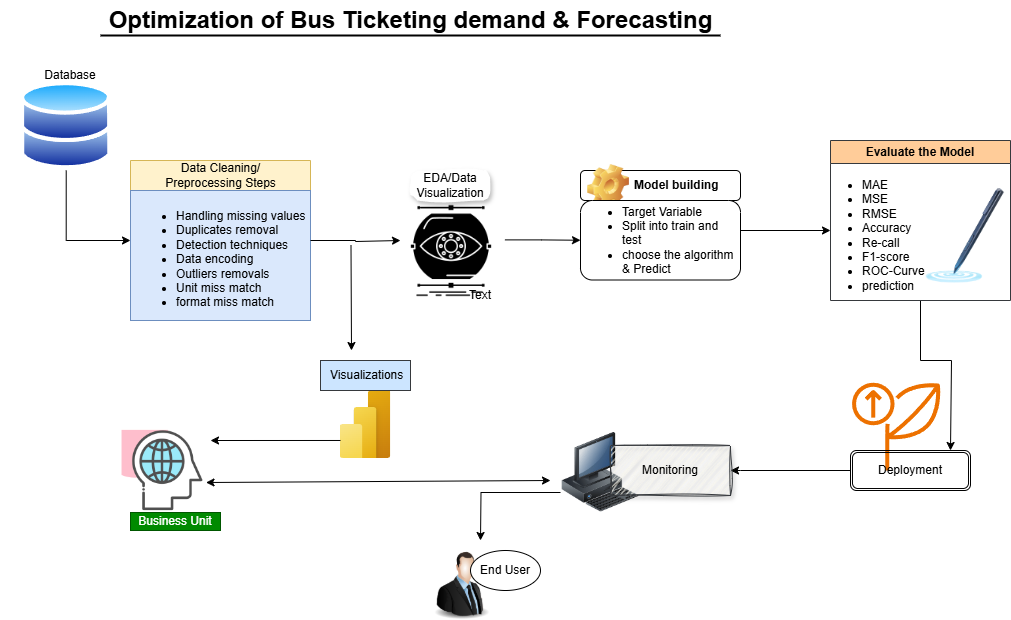

The diagram above was exported from draw.io. Its source (the exported page's mxGraphModel, read from the mxfile embedded in the PNG):
<mxGraphModel dx="1036" dy="543" grid="1" gridSize="10" guides="1" tooltips="1" connect="1" arrows="1" fold="1" page="1" pageScale="1" pageWidth="850" pageHeight="1100" math="0" shadow="0">
  <root>
    <mxCell id="0" />
    <mxCell id="1" parent="0" />
    <mxCell id="PTu9zfxLXp8GFNCxxmPa-1" value="Optimization of Bus Ticketing demand &amp;amp; Forecasting" style="text;strokeColor=none;fillColor=none;html=1;fontSize=24;fontStyle=1;verticalAlign=middle;align=center;" parent="1" vertex="1">
      <mxGeometry x="170" y="20" width="480" height="40" as="geometry" />
    </mxCell>
    <mxCell id="PTu9zfxLXp8GFNCxxmPa-2" value="" style="line;strokeWidth=2;html=1;" parent="1" vertex="1">
      <mxGeometry x="100" y="50" width="620" height="10" as="geometry" />
    </mxCell>
    <mxCell id="PTu9zfxLXp8GFNCxxmPa-11" style="edgeStyle=orthogonalEdgeStyle;rounded=0;orthogonalLoop=1;jettySize=auto;html=1;exitX=0.5;exitY=1;exitDx=0;exitDy=0;entryX=0;entryY=0.5;entryDx=0;entryDy=0;" parent="1" source="PTu9zfxLXp8GFNCxxmPa-3" target="PTu9zfxLXp8GFNCxxmPa-5" edge="1">
      <mxGeometry relative="1" as="geometry" />
    </mxCell>
    <mxCell id="PTu9zfxLXp8GFNCxxmPa-3" value="" style="image;aspect=fixed;perimeter=ellipsePerimeter;html=1;align=center;shadow=0;dashed=0;spacingTop=3;image=img/lib/active_directory/databases.svg;" parent="1" vertex="1">
      <mxGeometry x="20" y="100.4" width="91.43" height="89.6" as="geometry" />
    </mxCell>
    <mxCell id="PTu9zfxLXp8GFNCxxmPa-4" value="Database" style="text;html=1;align=center;verticalAlign=middle;whiteSpace=wrap;rounded=0;" parent="1" vertex="1">
      <mxGeometry y="70" width="140" height="50" as="geometry" />
    </mxCell>
    <mxCell id="PTu9zfxLXp8GFNCxxmPa-5" value="Data Cleaning/&lt;div&gt;Preprocessing Steps&lt;/div&gt;" style="swimlane;fontStyle=0;childLayout=stackLayout;horizontal=1;startSize=30;fillColor=#fff2cc;horizontalStack=0;resizeParent=1;resizeParentMax=0;resizeLast=0;collapsible=1;marginBottom=0;html=1;strokeColor=#d6b656;" parent="1" vertex="1">
      <mxGeometry x="130" y="180" width="180" height="160" as="geometry">
        <mxRectangle x="130" y="180" width="230" height="30" as="alternateBounds" />
      </mxGeometry>
    </mxCell>
    <mxCell id="PTu9zfxLXp8GFNCxxmPa-6" value="&lt;ul&gt;&lt;li&gt;Handling missing values&lt;/li&gt;&lt;li&gt;Duplicates removal&lt;/li&gt;&lt;li&gt;Detection techniques&lt;/li&gt;&lt;li&gt;Data encoding&lt;/li&gt;&lt;li&gt;Outliers removals&lt;/li&gt;&lt;li&gt;Unit miss match&lt;/li&gt;&lt;li&gt;format miss match&lt;/li&gt;&lt;/ul&gt;" style="text;strokeColor=#6c8ebf;fillColor=#dae8fc;align=left;verticalAlign=top;spacingLeft=4;spacingRight=4;overflow=hidden;rotatable=0;points=[[0,0.5],[1,0.5]];portConstraint=eastwest;whiteSpace=wrap;html=1;" parent="PTu9zfxLXp8GFNCxxmPa-5" vertex="1">
      <mxGeometry y="30" width="180" height="130" as="geometry" />
    </mxCell>
    <mxCell id="PTu9zfxLXp8GFNCxxmPa-18" style="edgeStyle=orthogonalEdgeStyle;rounded=0;orthogonalLoop=1;jettySize=auto;html=1;entryX=0;entryY=0.5;entryDx=0;entryDy=0;exitX=1.029;exitY=0.39;exitDx=0;exitDy=0;exitPerimeter=0;" parent="1" source="PTu9zfxLXp8GFNCxxmPa-12" target="PTu9zfxLXp8GFNCxxmPa-16" edge="1">
      <mxGeometry relative="1" as="geometry" />
    </mxCell>
    <mxCell id="PTu9zfxLXp8GFNCxxmPa-12" value="" style="shape=image;html=1;verticalAlign=top;verticalLabelPosition=bottom;labelBackgroundColor=#ffffff;imageAspect=0;aspect=fixed;image=https://cdn2.iconfinder.com/data/icons/web-development-and-studio/512/57_visualize_conception_monitoring_monitoring_vision_creative_skills_process-128.png" parent="1" vertex="1">
      <mxGeometry x="400.5" y="220" width="101" height="101" as="geometry" />
    </mxCell>
    <mxCell id="PTu9zfxLXp8GFNCxxmPa-13" value="EDA/Data Visualization" style="text;html=1;align=center;verticalAlign=middle;whiteSpace=wrap;rounded=1;fillColor=default;gradientColor=none;strokeColor=none;arcSize=22;glass=0;shadow=1;sketch=1;curveFitting=1;jiggle=2;" parent="1" vertex="1">
      <mxGeometry x="410" y="190" width="79.5" height="30" as="geometry" />
    </mxCell>
    <mxCell id="PTu9zfxLXp8GFNCxxmPa-14" style="edgeStyle=orthogonalEdgeStyle;rounded=0;orthogonalLoop=1;jettySize=auto;html=1;exitX=1;exitY=0.5;exitDx=0;exitDy=0;" parent="1" source="PTu9zfxLXp8GFNCxxmPa-5" edge="1">
      <mxGeometry relative="1" as="geometry">
        <mxPoint x="400" y="260" as="targetPoint" />
        <Array as="points">
          <mxPoint x="355" y="260" />
          <mxPoint x="400" y="261" />
        </Array>
      </mxGeometry>
    </mxCell>
    <mxCell id="PTu9zfxLXp8GFNCxxmPa-15" value="Model building" style="label;whiteSpace=wrap;html=1;image=img/clipart/Gear_128x128.png" parent="1" vertex="1">
      <mxGeometry x="580" y="190" width="160" height="30" as="geometry" />
    </mxCell>
    <mxCell id="PTu9zfxLXp8GFNCxxmPa-16" value="&lt;ul&gt;&lt;li&gt;Target Variable&amp;nbsp;&lt;/li&gt;&lt;li&gt;Split into train and test&lt;/li&gt;&lt;li&gt;choose the algorithm &amp;amp; Predict&lt;/li&gt;&lt;/ul&gt;" style="rounded=1;whiteSpace=wrap;html=1;align=left;" parent="1" vertex="1">
      <mxGeometry x="580" y="220" width="160" height="79.5" as="geometry" />
    </mxCell>
    <mxCell id="PTu9zfxLXp8GFNCxxmPa-29" style="edgeStyle=orthogonalEdgeStyle;rounded=0;orthogonalLoop=1;jettySize=auto;html=1;" parent="1" source="PTu9zfxLXp8GFNCxxmPa-23" edge="1">
      <mxGeometry relative="1" as="geometry">
        <mxPoint x="950" y="470" as="targetPoint" />
        <Array as="points">
          <mxPoint x="920" y="380" />
          <mxPoint x="951" y="380" />
          <mxPoint x="951" y="470" />
        </Array>
      </mxGeometry>
    </mxCell>
    <mxCell id="PTu9zfxLXp8GFNCxxmPa-23" value="Evaluate the Model" style="swimlane;whiteSpace=wrap;html=1;fillColor=#ffcc99;strokeColor=#36393d;" parent="1" vertex="1">
      <mxGeometry x="830" y="160" width="180" height="160" as="geometry" />
    </mxCell>
    <mxCell id="PTu9zfxLXp8GFNCxxmPa-24" value="&lt;div style=&quot;&quot;&gt;&lt;ul&gt;&lt;li&gt;&lt;span style=&quot;background-color: transparent; color: light-dark(rgb(0, 0, 0), rgb(255, 255, 255));&quot;&gt;MAE&lt;/span&gt;&lt;/li&gt;&lt;li&gt;MSE&lt;/li&gt;&lt;li&gt;RMSE&lt;/li&gt;&lt;li&gt;Accuracy&lt;/li&gt;&lt;li&gt;Re-call&lt;/li&gt;&lt;li&gt;F1-score&lt;/li&gt;&lt;li&gt;ROC-Curve&lt;/li&gt;&lt;li&gt;prediction&lt;/li&gt;&lt;/ul&gt;&lt;/div&gt;" style="text;html=1;align=left;verticalAlign=middle;resizable=0;points=[];autosize=1;" parent="PTu9zfxLXp8GFNCxxmPa-23" vertex="1">
      <mxGeometry x="-10" y="20" width="130" height="150" as="geometry" />
    </mxCell>
    <mxCell id="PTu9zfxLXp8GFNCxxmPa-19" value="" style="image;html=1;image=img/lib/clip_art/computers/Stylus_128x128.png" parent="PTu9zfxLXp8GFNCxxmPa-23" vertex="1">
      <mxGeometry x="90" y="47.5" width="90" height="95" as="geometry" />
    </mxCell>
    <mxCell id="PTu9zfxLXp8GFNCxxmPa-25" style="edgeStyle=orthogonalEdgeStyle;rounded=0;orthogonalLoop=1;jettySize=auto;html=1;exitX=1;exitY=0.5;exitDx=0;exitDy=0;" parent="1" edge="1">
      <mxGeometry relative="1" as="geometry">
        <mxPoint x="740" y="250" as="sourcePoint" />
        <mxPoint x="830" y="250" as="targetPoint" />
      </mxGeometry>
    </mxCell>
    <mxCell id="PTu9zfxLXp8GFNCxxmPa-26" value="" style="sketch=0;outlineConnect=0;fontColor=#232F3E;gradientColor=none;fillColor=#ED7100;strokeColor=none;dashed=0;verticalLabelPosition=bottom;verticalAlign=top;align=center;html=1;fontSize=12;fontStyle=0;aspect=fixed;pointerEvents=1;shape=mxgraph.aws4.deployment;" parent="1" vertex="1">
      <mxGeometry x="850" y="400" width="93.91" height="90" as="geometry" />
    </mxCell>
    <mxCell id="PTu9zfxLXp8GFNCxxmPa-52" style="edgeStyle=orthogonalEdgeStyle;rounded=0;orthogonalLoop=1;jettySize=auto;html=1;exitX=0;exitY=0.5;exitDx=0;exitDy=0;entryX=1;entryY=0.5;entryDx=0;entryDy=0;" parent="1" source="PTu9zfxLXp8GFNCxxmPa-28" target="PTu9zfxLXp8GFNCxxmPa-51" edge="1">
      <mxGeometry relative="1" as="geometry">
        <Array as="points">
          <mxPoint x="740" y="490" />
        </Array>
      </mxGeometry>
    </mxCell>
    <mxCell id="PTu9zfxLXp8GFNCxxmPa-28" value="Deployment" style="shape=ext;double=1;rounded=1;whiteSpace=wrap;html=1;fillColor=none;" parent="1" vertex="1">
      <mxGeometry x="850" y="470" width="120" height="40" as="geometry" />
    </mxCell>
    <mxCell id="PTu9zfxLXp8GFNCxxmPa-30" value="" style="image;html=1;image=img/lib/clip_art/people/Suit_Man_128x128.png" parent="1" vertex="1">
      <mxGeometry x="421.5" y="570" width="80" height="70" as="geometry" />
    </mxCell>
    <mxCell id="PTu9zfxLXp8GFNCxxmPa-31" value="End User" style="ellipse;whiteSpace=wrap;html=1;" parent="1" vertex="1">
      <mxGeometry x="470" y="570" width="70" height="40" as="geometry" />
    </mxCell>
    <mxCell id="PTu9zfxLXp8GFNCxxmPa-33" value="" style="image;aspect=fixed;html=1;points=[];align=center;fontSize=12;image=img/lib/azure2/power_platform/PowerBI.svg;" parent="1" vertex="1">
      <mxGeometry x="339.5" y="410" width="51" height="68" as="geometry" />
    </mxCell>
    <mxCell id="PTu9zfxLXp8GFNCxxmPa-34" value="" style="shape=image;html=1;verticalAlign=top;verticalLabelPosition=bottom;labelBackgroundColor=#ffffff;imageAspect=0;aspect=fixed;image=https://cdn0.iconfinder.com/data/icons/business-startup-10/50/48-128.png" parent="1" vertex="1">
      <mxGeometry x="120" y="448" width="84" height="84" as="geometry" />
    </mxCell>
    <mxCell id="PTu9zfxLXp8GFNCxxmPa-54" style="edgeStyle=orthogonalEdgeStyle;rounded=0;orthogonalLoop=1;jettySize=auto;html=1;exitX=0;exitY=0.75;exitDx=0;exitDy=0;jumpStyle=gap;" parent="1" source="PTu9zfxLXp8GFNCxxmPa-35" edge="1">
      <mxGeometry relative="1" as="geometry">
        <mxPoint x="480" y="560" as="targetPoint" />
      </mxGeometry>
    </mxCell>
    <mxCell id="PTu9zfxLXp8GFNCxxmPa-35" value="" style="image;html=1;image=img/lib/clip_art/computers/Workstation_128x128.png" parent="1" vertex="1">
      <mxGeometry x="560" y="452" width="80" height="80" as="geometry" />
    </mxCell>
    <mxCell id="PTu9zfxLXp8GFNCxxmPa-51" value="Monitoring" style="text;html=1;align=center;verticalAlign=middle;whiteSpace=wrap;rounded=0;fillColor=#f9f7ed;strokeColor=#36393d;glass=0;sketch=1;curveFitting=1;jiggle=2;shadow=1;" parent="1" vertex="1">
      <mxGeometry x="610" y="465" width="120" height="50" as="geometry" />
    </mxCell>
    <mxCell id="PTu9zfxLXp8GFNCxxmPa-57" value="Text" style="text;html=1;align=center;verticalAlign=middle;whiteSpace=wrap;rounded=0;" parent="1" vertex="1">
      <mxGeometry x="450" y="300" width="60" height="30" as="geometry" />
    </mxCell>
    <mxCell id="PTu9zfxLXp8GFNCxxmPa-58" value="&amp;nbsp;Visualizations" style="text;html=1;align=center;verticalAlign=middle;whiteSpace=wrap;rounded=0;fillColor=#cce5ff;strokeColor=#36393d;" parent="1" vertex="1">
      <mxGeometry x="320" y="380" width="90" height="30" as="geometry" />
    </mxCell>
    <mxCell id="PTu9zfxLXp8GFNCxxmPa-60" value="" style="endArrow=classic;startArrow=classic;html=1;rounded=0;exitX=1.018;exitY=0.643;exitDx=0;exitDy=0;exitPerimeter=0;" parent="1" source="PTu9zfxLXp8GFNCxxmPa-34" edge="1">
      <mxGeometry width="50" height="50" relative="1" as="geometry">
        <mxPoint x="204" y="515" as="sourcePoint" />
        <mxPoint x="550" y="500" as="targetPoint" />
      </mxGeometry>
    </mxCell>
    <mxCell id="PTu9zfxLXp8GFNCxxmPa-61" value="" style="endArrow=classic;html=1;rounded=0;" parent="1" edge="1">
      <mxGeometry width="50" height="50" relative="1" as="geometry">
        <mxPoint x="350.5" y="265" as="sourcePoint" />
        <mxPoint x="351" y="370" as="targetPoint" />
      </mxGeometry>
    </mxCell>
    <mxCell id="PTu9zfxLXp8GFNCxxmPa-63" value="" style="endArrow=classic;html=1;rounded=0;exitX=0.01;exitY=0.735;exitDx=0;exitDy=0;exitPerimeter=0;" parent="1" source="PTu9zfxLXp8GFNCxxmPa-33" edge="1">
      <mxGeometry width="50" height="50" relative="1" as="geometry">
        <mxPoint x="310" y="460" as="sourcePoint" />
        <mxPoint x="210" y="460" as="targetPoint" />
      </mxGeometry>
    </mxCell>
    <mxCell id="PWnkbGTPw2PWC26w4xiU-1" value="Business Unit" style="text;html=1;align=center;verticalAlign=middle;whiteSpace=wrap;rounded=0;fillColor=#008a00;strokeColor=#005700;fontColor=#ffffff;" vertex="1" parent="1">
      <mxGeometry x="130" y="532" width="90" height="18" as="geometry" />
    </mxCell>
  </root>
</mxGraphModel>